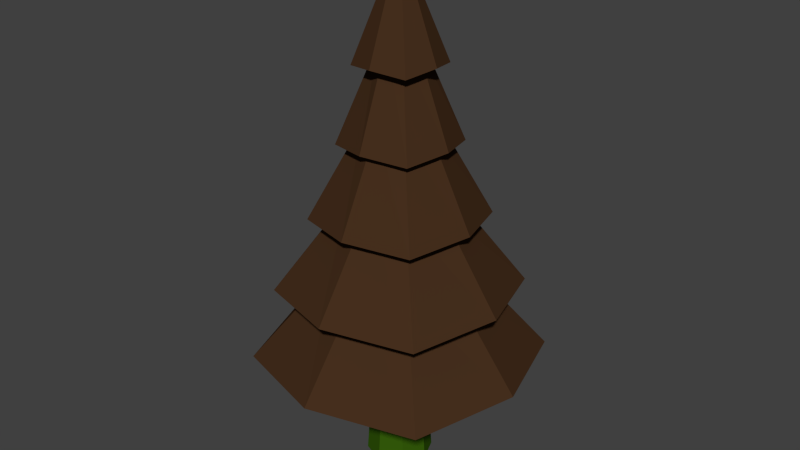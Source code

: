 # Source: tree1.blend  (saved by Blender 2.77.0; exported with 4.5.12 LTS)
import bpy
from mathutils import Matrix  # noqa: F401  (used for matrix-valued properties, if any)

bpy.ops.wm.read_factory_settings(use_empty=True)
scene = bpy.context.scene
scene.name = 'Scene'

# ---- collections
col_collection_1 = bpy.data.collections.new('Collection 1'); scene.collection.children.link(col_collection_1)

# ---- materials (node trees are filled in below, after node groups)
mat_material_001 = bpy.data.materials.new('Material.001')
mat_material_001.alpha_threshold = 0.0
mat_material_001.roughness = 0.5
mat_material_002 = bpy.data.materials.new('Material.002')
mat_material_002.alpha_threshold = 0.0
mat_material_002.roughness = 0.5

# ---- material node trees
mat_material_001.use_nodes = True; mat_material_001.node_tree.nodes.clear()
_N = mat_material_001.node_tree.nodes; _L = mat_material_001.node_tree.links
n0 = _N.new('ShaderNodeOutputMaterial'); n0.name = 'Material Output'; n0.location = (300, 300)
n1 = _N.new('ShaderNodeBsdfDiffuse'); n1.name = 'Diffuse BSDF'; n1.location = (10, 300)
n1.inputs[0].default_value = (0.06072, 0.02824, 0.01255, 1.0)
_L.new(n1.outputs[0], n0.inputs[0])
n0.is_active_output = True
mat_material_002.use_nodes = True; mat_material_002.node_tree.nodes.clear()
_N = mat_material_002.node_tree.nodes; _L = mat_material_002.node_tree.links
n0 = _N.new('ShaderNodeOutputMaterial'); n0.name = 'Material Output'; n0.location = (300, 300)
n1 = _N.new('ShaderNodeBsdfDiffuse'); n1.name = 'Diffuse BSDF'; n1.location = (10, 300)
n1.inputs[0].default_value = (0.03757, 0.1149, 0.003481, 1.0)
_L.new(n1.outputs[0], n0.inputs[0])
n0.is_active_output = True

# ---- world
world_world = bpy.data.worlds.new('World'); scene.world = world_world
world_world.color = (0.05088, 0.05088, 0.05088)
world_world.use_sun_shadow = False
world_world.sun_shadow_jitter_overblur = 0.0
world_world.cycles.sampling_method = 'NONE'
world_world.cycles.sample_map_resolution = 256

# ---- meshes
me_cylinder = bpy.data.meshes.new('Cylinder')
me_cylinder.from_pydata([(-4.513e-08, -0.01345, 4.119), (-0.03386, 0.0005768, 4.119), (-0.04788, 0.03443, 4.119), (-0.03386, 0.06829, 4.119), (-4.094e-08, 0.08231, 4.119), (0.03386, 0.06829, 4.119), (0.04788, 0.03443, 4.119), (0.03386, 0.0005768, 4.119), (-1.01e-07, -0.8177, -0.1469), (-8.985e-08, -0.6568, 0.7062), (-7.867e-08, -0.496, 1.559), (-6.749e-08, -0.3351, 2.412), (-5.631e-08, -0.1743, 3.266), (-0.1582, -0.1138, 3.211), (-0.2801, -0.2357, 2.358), (-0.4021, -0.3576, 1.505), (-0.524, -0.4795, 0.6517), (-0.6459, -0.6015, -0.2014), (-0.2087, 0.03443, 3.266), (-0.3696, 0.03443, 2.412), (-0.5304, 0.03443, 1.559), (-0.6912, 0.03443, 0.7062), (-0.8521, 0.03443, -0.1469), (-0.1582, 0.2026, 3.211), (-0.2801, 0.3246, 2.358), (-0.4021, 0.4465, 1.505), (-0.524, 0.5684, 0.6517), (-0.6459, 0.6903, -0.2014), (-3.806e-08, 0.2432, 3.266), (-3.518e-08, 0.404, 2.412), (-3.23e-08, 0.5648, 1.559), (-2.942e-08, 0.7257, 0.7062), (-2.654e-08, 0.8865, -0.1469), (0.1582, 0.2026, 3.211), (0.2801, 0.3246, 2.358), (0.4021, 0.4465, 1.505), (0.524, 0.5684, 0.6517), (0.6459, 0.6903, -0.2014), (0.2087, 0.03443, 3.266), (0.3696, 0.03443, 2.412), (0.5304, 0.03443, 1.559), (0.6912, 0.03443, 0.7062), (0.8521, 0.03443, -0.1469), (0.1582, -0.1138, 3.211), (0.2801, -0.2357, 2.358), (0.4021, -0.3576, 1.505), (0.524, -0.4795, 0.6517), (0.6459, -0.6015, -0.2014), (-6.236e-08, -0.4372, 3.035), (-0.3575, -0.3131, 2.981), (-0.4716, 0.03443, 3.035), (-0.3575, 0.4019, 2.981), (-2.113e-08, 0.5061, 3.035), (0.3575, 0.4019, 2.981), (0.4716, 0.03443, 3.035), (0.3575, -0.3131, 2.981), (-7.202e-08, -0.6018, 2.182), (-0.4823, -0.4379, 2.128), (-0.6363, 0.03443, 2.182), (-0.4823, 0.5267, 2.128), (-1.64e-08, 0.6707, 2.182), (0.4823, 0.5267, 2.128), (0.6363, 0.03443, 2.182), (0.4823, -0.4379, 2.128), (-8.983e-08, -0.899, 1.329), (-0.7075, -0.6631, 1.275), (-0.9334, 0.03443, 1.329), (-0.7075, 0.752, 1.275), (-8.227e-09, 0.9678, 1.329), (0.7075, 0.752, 1.275), (0.9334, 0.03443, 1.329), (0.7075, -0.6631, 1.275), (-1.177e-07, -1.27, 0.4761), (-0.9884, -0.944, 0.4216), (-1.304, 0.03443, 0.4761), (-0.9884, 1.033, 0.4216), (-3.698e-09, 1.338, 0.4761), (0.9884, 1.033, 0.4216), (1.304, 0.03443, 0.4761), (0.9884, -0.944, 0.4216), (-1.411e-07, -1.528, -0.377), (-1.184, -1.14, -0.4315), (-1.562, 0.03443, -0.377), (-1.184, 1.228, -0.4315), (-4.584e-09, 1.597, -0.377), (1.184, 1.228, -0.4315), (1.562, 0.03443, -0.377), (1.184, -1.14, -0.4315), (0.4716, 0.03443, 3.035), (0.3575, -0.3131, 2.981), (-6.236e-08, -0.4372, 3.035), (-0.4716, 0.03443, 3.035), (-0.3575, -0.3131, 2.981), (-7.202e-08, -0.6018, 2.182), (-0.4823, -0.4379, 2.128), (-0.6363, 0.03443, 2.182), (0.6363, 0.03443, 2.182), (0.4823, -0.4379, 2.128), (-8.983e-08, -0.899, 1.329), (-0.7075, -0.6631, 1.275), (-0.9334, 0.03443, 1.329), (0.9334, 0.03443, 1.329), (0.7075, -0.6631, 1.275), (-1.177e-07, -1.27, 0.4761), (-0.9884, -0.944, 0.4216), (-1.304, 0.03443, 0.4761), (1.304, 0.03443, 0.4761), (0.9884, -0.944, 0.4216), (-1.411e-07, -1.528, -0.377), (-1.184, -1.14, -0.4315), (-1.562, 0.03443, -0.377), (1.562, 0.03443, -0.377), (1.184, -1.14, -0.4315), (-0.003772, 0.4154, -1.792), (-0.003772, 0.4154, 0.2081), (0.266, 0.3036, -1.792), (0.266, 0.3036, 0.2081), (0.3777, 0.03384, -1.792), (0.3777, 0.03384, 0.2081), (0.266, -0.2359, -1.792), (0.266, -0.2359, 0.2081), (-0.003772, -0.3477, -1.792), (-0.003772, -0.3477, 0.2081), (-0.2735, -0.2359, -1.792), (-0.2735, -0.2359, 0.2081), (-0.3853, 0.03384, -1.792), (-0.3853, 0.03384, 0.2081), (-0.2735, 0.3036, -1.792), (-0.2735, 0.3036, 0.2081), (-0.003772, 0.3508, -0.7919), (0.2203, 0.258, -0.7919), (0.3132, 0.03384, -0.7919), (0.2203, -0.1903, -0.7919), (-0.003772, -0.2831, -0.7919), (-0.2279, -0.1903, -0.7919), (-0.3207, 0.03384, -0.7919), (-0.2279, 0.258, -0.7919)], [], [(90, 0, 1, 92), (92, 1, 2, 91), (91, 2, 3, 51), (51, 3, 4, 52), (52, 4, 5, 53), (53, 5, 6, 88), (1, 0, 7, 6, 5, 4, 3, 2), (89, 7, 0, 90), (88, 6, 7, 89), (111, 41, 46, 112), (106, 40, 45, 107), (101, 39, 44, 102), (96, 38, 43, 97), (112, 46, 9, 108), (107, 45, 10, 103), (102, 44, 11, 98), (97, 43, 12, 93), (85, 36, 41, 111), (77, 35, 40, 106), (69, 34, 39, 101), (61, 33, 38, 96), (84, 31, 36, 85), (76, 30, 35, 77), (68, 29, 34, 69), (60, 28, 33, 61), (83, 26, 31, 84), (75, 25, 30, 76), (67, 24, 29, 68), (59, 23, 28, 60), (110, 21, 26, 83), (105, 20, 25, 75), (100, 19, 24, 67), (95, 18, 23, 59), (109, 16, 21, 110), (104, 15, 20, 105), (99, 14, 19, 100), (94, 13, 18, 95), (42, 47, 8, 17, 22, 27, 32, 37), (108, 9, 16, 109), (103, 10, 15, 104), (98, 11, 14, 99), (93, 12, 13, 94), (38, 54, 55, 43), (43, 55, 48, 12), (33, 53, 54, 38), (28, 52, 53, 33), (23, 51, 52, 28), (18, 50, 51, 23), (13, 49, 50, 18), (12, 48, 49, 13), (11, 56, 57, 14), (14, 57, 58, 19), (19, 58, 59, 24), (24, 59, 60, 29), (29, 60, 61, 34), (34, 61, 62, 39), (44, 63, 56, 11), (39, 62, 63, 44), (10, 64, 65, 15), (15, 65, 66, 20), (20, 66, 67, 25), (25, 67, 68, 30), (30, 68, 69, 35), (35, 69, 70, 40), (45, 71, 64, 10), (40, 70, 71, 45), (9, 72, 73, 16), (16, 73, 74, 21), (21, 74, 75, 26), (26, 75, 76, 31), (31, 76, 77, 36), (36, 77, 78, 41), (46, 79, 72, 9), (41, 78, 79, 46), (8, 80, 81, 17), (17, 81, 82, 22), (22, 82, 83, 27), (27, 83, 84, 32), (32, 84, 85, 37), (37, 85, 86, 42), (47, 87, 80, 8), (42, 86, 87, 47), (129, 114, 116, 130), (130, 116, 118, 131), (131, 118, 120, 132), (132, 120, 122, 133), (133, 122, 124, 134), (134, 124, 126, 135), (136, 128, 114, 129), (135, 126, 128, 136), (125, 135, 136, 127), (127, 136, 129, 113), (123, 134, 135, 125), (121, 133, 134, 123), (119, 132, 133, 121), (117, 131, 132, 119), (115, 130, 131, 117), (113, 129, 130, 115)])
me_cylinder.polygons.foreach_set('material_index', [0, 0, 0, 0, 0, 0, 0, 0, 0, 0, 0, 0, 0, 0, 0, 0, 0, 0, 0, 0, 0, 0, 0, 0, 0, 0, 0, 0, 0, 0, 0, 0, 0, 0, 0, 0, 0, 0, 0, 0, 0, 0, 0, 0, 0, 0, 0, 0, 0, 0, 0, 0, 0, 0, 0, 0, 0, 0, 0, 0, 0, 0, 0, 0, 0, 0, 0, 0, 0, 0, 0, 0, 0, 0, 0, 0, 0, 0, 0, 0, 0, 0, 1, 1, 1, 1, 1, 1, 1, 1, 1, 1, 1, 1, 1, 1, 1, 1])
me_cylinder.materials.append(mat_material_001)
me_cylinder.materials.append(mat_material_002)
me_cylinder.use_remesh_preserve_volume = False
me_cylinder.use_remesh_preserve_attributes = False
me_cylinder.use_mirror_vertex_groups = False
me_cylinder.update()

# ---- objects
ob_cylinder = bpy.data.objects.new('Cylinder', me_cylinder)

# ---- transforms, parenting, visibility, modifiers, constraints
ob_cylinder.location = (0.0, 0.0, 0.0)
ob_cylinder.lineart.crease_threshold = 0.0

# ---- collection membership
col_collection_1.objects.link(ob_cylinder)

# ---- scene / render settings (as saved in the file)
scene.frame_start = 1; scene.frame_end = 250; scene.frame_set(1)
scene.render.engine = 'CYCLES'
scene.render.resolution_percentage = 50
scene.render.dither_intensity = 0.0
scene.cycles.use_denoising = False
scene.cycles.samples = 10
scene.cycles.sampling_pattern = 'TABULATED_SOBOL'
scene.cycles.light_sampling_threshold = 0.0
scene.cycles.use_adaptive_sampling = False
scene.cycles.use_light_tree = False
scene.cycles.blur_glossy = 0.0
scene.cycles.pixel_filter_type = 'GAUSSIAN'
scene.cycles.sample_clamp_indirect = 0.0
scene.view_settings.view_transform = 'Standard'
bpy.context.view_layer.update()

# ---- added for rendering (the .blend has no active camera and no usable light): camera, sun
cam_auto = bpy.data.cameras.new('AutoCamera')
cam_auto.lens = 50.0
cam_auto.sensor_width = 36.0
cam_auto.clip_end = 1000.0
ob_auto_camera = bpy.data.objects.new('AutoCamera', cam_auto)
scene.collection.objects.link(ob_auto_camera)
ob_auto_camera.location = (6.82758, -8.15866, 6.62543)
ob_auto_camera.rotation_euler = (1.09748, -7.21219e-08, 0.694738)
scene.camera = ob_auto_camera
light_auto_sun = bpy.data.lights.new('AutoSun', 'SUN')
light_auto_sun.energy = 3.0
light_auto_sun.angle = 0.0523599
ob_auto_sun = bpy.data.objects.new('AutoSun', light_auto_sun)
scene.collection.objects.link(ob_auto_sun)
ob_auto_sun.rotation_euler = (0.872665, 0.174533, 0.523599)
bpy.context.view_layer.update()
